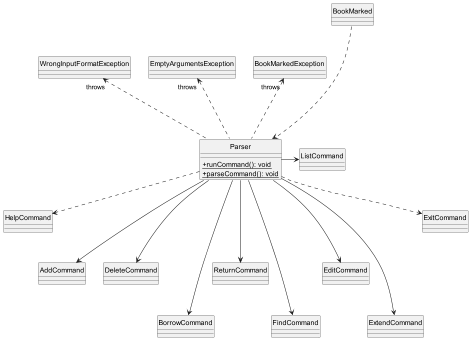

The diagram above was rendered by PlantUML. Its source (embedded in the PNG):
@startuml
hide circle
skinparam classAttributeIconSize 0

Class BookMarked

Class Parser {
    + {static} runCommand(): void
    + {static} parseCommand(): void
}

Class HelpCommand
Class ListCommand
Class AddCommand
Class DeleteCommand
Class BorrowCommand
Class ReturnCommand
Class FindCommand
Class EditCommand
Class ExtendCommand

Class BookMarkedException
Class EmptyArgumentsException
Class WrongInputFormatException



Parser .-> HelpCommand
Parser -r--> ListCommand
Parser -down--> AddCommand
Parser -down--> DeleteCommand
Parser -down---> BorrowCommand
Parser -down--> ReturnCommand
Parser -down---> FindCommand
Parser -down--> EditCommand
Parser -down---> ExtendCommand
Parser .-> ExitCommand

BookMarked .down.--> Parser

Parser -up-.> "throws" BookMarkedException
Parser -up-.> "throws" EmptyArgumentsException
Parser -up-.> "throws" WrongInputFormatException

@enduml